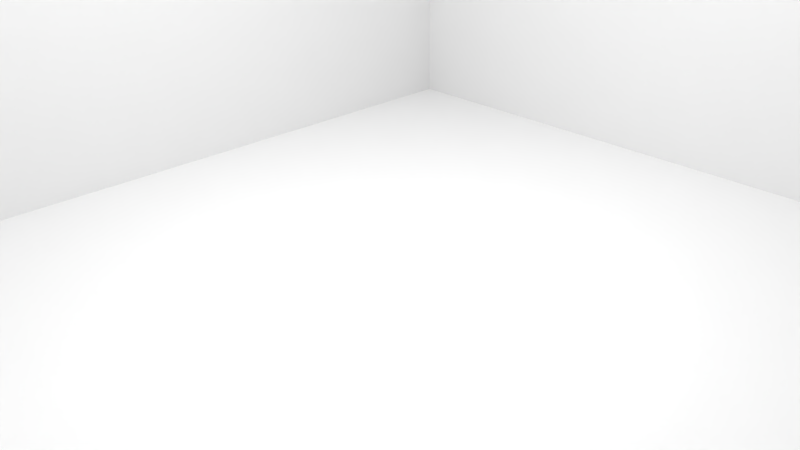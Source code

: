 # Source: The_Room.blend  (saved by Blender 2.72.0; exported with 4.5.12 LTS)
import bpy
from mathutils import Matrix  # noqa: F401  (used for matrix-valued properties, if any)

bpy.ops.wm.read_factory_settings(use_empty=True)
scene = bpy.context.scene
scene.name = 'Scene'

# ---- collections
col_collection_1 = bpy.data.collections.new('Collection 1'); scene.collection.children.link(col_collection_1)

# ---- materials (node trees are filled in below, after node groups)
mat_light_01_white = bpy.data.materials.new('Light 01 White')
mat_light_01_white.alpha_threshold = 0.0
mat_light_01_white.roughness = 0.5

# ---- material node trees
mat_light_01_white.use_nodes = True; mat_light_01_white.node_tree.nodes.clear()
_N = mat_light_01_white.node_tree.nodes; _L = mat_light_01_white.node_tree.links
n0 = _N.new('ShaderNodeOutputMaterial'); n0.name = 'Material Output'; n0.location = (300, 300)
n1 = _N.new('ShaderNodeEmission'); n1.name = 'Emission'; n1.location = (110, 300)
n1.inputs[0].default_value = (0.8, 0.8, 0.8, 1.0)
n1.inputs[1].default_value = 25.0
_L.new(n1.outputs[0], n0.inputs[0])
n0.is_active_output = True

# ---- world
world_world = bpy.data.worlds.new('World'); scene.world = world_world
world_world.color = (0.05088, 0.05088, 0.05088)
world_world.use_sun_shadow = False
world_world.sun_shadow_jitter_overblur = 0.0
world_world.cycles.sampling_method = 'MANUAL'
world_world.cycles.sample_map_resolution = 256

# ---- cameras
cam_camera = bpy.data.cameras.new('Camera')
cam_camera.clip_end = 100.0
cam_camera.lens = 35.0
cam_camera.sensor_width = 32.0
cam_camera.sensor_height = 18.0
cam_camera.ortho_scale = 7.314
cam_camera.dof.focus_distance = 0.0

# ---- meshes
me_plane_006 = bpy.data.meshes.new('Plane.006')
me_plane_006.from_pydata([(-1.0, -1.0, 0.0), (1.0, -1.0, 0.0), (-1.0, 1.0, 0.0), (1.0, 1.0, 0.0)], [], [(0, 1, 3, 2)])
me_plane_006.materials.append(mat_light_01_white)
me_plane_006.use_remesh_preserve_volume = False
me_plane_006.use_remesh_preserve_attributes = False
me_plane_006.use_mirror_vertex_groups = False
me_plane_006.update()
me_plane_005 = bpy.data.meshes.new('Plane.005')
me_plane_005.from_pydata([(-1.0, -1.0, 0.0), (1.0, -1.0, 0.0), (-1.0, 1.0, 0.0), (1.0, 1.0, 0.0)], [], [(0, 1, 3, 2)])
me_plane_005.use_remesh_preserve_volume = False
me_plane_005.use_remesh_preserve_attributes = False
me_plane_005.use_mirror_vertex_groups = False
me_plane_005.update()
me_plane_004 = bpy.data.meshes.new('Plane.004')
me_plane_004.from_pydata([(-1.0, -1.0, 0.0), (1.0, -1.0, 0.0), (-1.0, 1.0, 0.0), (1.0, 1.0, 0.0)], [], [(0, 1, 3, 2)])
me_plane_004.use_remesh_preserve_volume = False
me_plane_004.use_remesh_preserve_attributes = False
me_plane_004.use_mirror_vertex_groups = False
me_plane_004.update()
me_plane_003 = bpy.data.meshes.new('Plane.003')
me_plane_003.from_pydata([(-1.0, -1.0, 0.0), (1.0, -1.0, 0.0), (-1.0, 1.0, 0.0), (1.0, 1.0, 0.0)], [], [(0, 1, 3, 2)])
me_plane_003.use_remesh_preserve_volume = False
me_plane_003.use_remesh_preserve_attributes = False
me_plane_003.use_mirror_vertex_groups = False
me_plane_003.update()
me_plane_002 = bpy.data.meshes.new('Plane.002')
me_plane_002.from_pydata([(-1.0, -1.0, 0.0), (1.0, -1.0, 0.0), (-1.0, 1.0, 0.0), (1.0, 1.0, 0.0)], [], [(0, 1, 3, 2)])
me_plane_002.use_remesh_preserve_volume = False
me_plane_002.use_remesh_preserve_attributes = False
me_plane_002.use_mirror_vertex_groups = False
me_plane_002.update()
me_plane_001 = bpy.data.meshes.new('Plane.001')
me_plane_001.from_pydata([(-1.0, -1.0, 0.0), (1.0, -1.0, 0.0), (-1.0, 1.0, 0.0), (1.0, 1.0, 0.0)], [], [(0, 1, 3, 2)])
me_plane_001.use_remesh_preserve_volume = False
me_plane_001.use_remesh_preserve_attributes = False
me_plane_001.use_mirror_vertex_groups = False
me_plane_001.update()
me_plane = bpy.data.meshes.new('Plane')
me_plane.from_pydata([(-1.0, -1.0, 0.0), (1.0, -1.0, 0.0), (-1.0, 1.0, 0.0), (1.0, 1.0, 0.0)], [], [(0, 1, 3, 2)])
me_plane.use_remesh_preserve_volume = False
me_plane.use_remesh_preserve_attributes = False
me_plane.use_mirror_vertex_groups = False
me_plane.update()

# ---- objects
ob_plane_006 = bpy.data.objects.new('Plane.006', me_plane_006)
ob_plane_005 = bpy.data.objects.new('Plane.005', me_plane_005)
ob_plane_004 = bpy.data.objects.new('Plane.004', me_plane_004)
ob_plane_003 = bpy.data.objects.new('Plane.003', me_plane_003)
ob_plane_002 = bpy.data.objects.new('Plane.002', me_plane_002)
ob_plane_001 = bpy.data.objects.new('Plane.001', me_plane_001)
ob_plane = bpy.data.objects.new('Plane', me_plane)
ob_camera = bpy.data.objects.new('Camera', cam_camera)

# ---- transforms, parenting, visibility, modifiers, constraints
ob_plane_006.location = (0.0, 0.0, 19.95)
ob_plane_006.scale = (3.916, 3.916, 3.916)
ob_plane_006.lineart.crease_threshold = 0.0
ob_plane_005.location = (0.0, 12.21, 4.545)
ob_plane_005.rotation_euler = (1.571, -0.0, 0.0)
ob_plane_005.scale = (12.31, 12.31, 12.31)
ob_plane_005.lineart.crease_threshold = 0.0
ob_plane_004.location = (12.22, -0.04393, 4.545)
ob_plane_004.rotation_euler = (1.571, 0.0, 1.571)
ob_plane_004.scale = (12.31, 12.31, 12.31)
ob_plane_004.lineart.crease_threshold = 0.0
ob_plane_003.location = (12.22, -0.04393, 4.545)
ob_plane_003.rotation_euler = (1.571, 0.0, 1.571)
ob_plane_003.scale = (12.31, 12.31, 12.31)
ob_plane_003.lineart.crease_threshold = 0.0
ob_plane_002.location = (-12.04, -0.04393, 4.545)
ob_plane_002.rotation_euler = (1.571, 0.0, 1.571)
ob_plane_002.scale = (12.31, 12.31, 12.31)
ob_plane_002.lineart.crease_threshold = 0.0
ob_plane_001.location = (0.0, -12.22, 4.545)
ob_plane_001.rotation_euler = (1.571, -0.0, 0.0)
ob_plane_001.scale = (12.31, 12.31, 12.31)
ob_plane_001.lineart.crease_threshold = 0.0
ob_plane.location = (0.0, 0.0, 0.0)
ob_plane.scale = (12.31, 12.31, 12.31)
ob_plane.lineart.crease_threshold = 0.0
ob_camera.location = (12.07, -11.99, 10.85)
ob_camera.rotation_euler = (1.109, 0.01082, 0.8149)
ob_camera.lock_rotations_4d = False
ob_camera.empty_display_type = 'ARROWS'
ob_camera.color = (0.0, 0.0, 0.0, 0.0)
ob_camera.display_type = 'WIRE'
ob_camera.lineart.crease_threshold = 0.0

# ---- collection membership
col_collection_1.objects.link(ob_plane_006)
col_collection_1.objects.link(ob_plane_005)
col_collection_1.objects.link(ob_plane_004)
col_collection_1.objects.link(ob_plane_003)
col_collection_1.objects.link(ob_plane_002)
col_collection_1.objects.link(ob_plane_001)
col_collection_1.objects.link(ob_plane)
col_collection_1.objects.link(ob_camera)

# ---- scene / render settings (as saved in the file)
scene.camera = ob_camera
scene.frame_start = 1; scene.frame_end = 250; scene.frame_set(0)
scene.render.engine = 'CYCLES'
scene.render.image_settings.file_format = 'JPEG'
scene.render.image_settings.quality = 100
scene.render.resolution_percentage = 50
scene.render.fps = 30
scene.render.dither_intensity = 0.0
scene.render.use_placeholder = True
scene.render.use_overwrite = False
scene.render.use_persistent_data = True
scene.cycles.use_denoising = False
scene.cycles.samples = 10
scene.cycles.sampling_pattern = 'TABULATED_SOBOL'
scene.cycles.light_sampling_threshold = 0.0
scene.cycles.use_adaptive_sampling = False
scene.cycles.use_light_tree = False
scene.cycles.blur_glossy = 0.0
scene.cycles.pixel_filter_type = 'GAUSSIAN'
scene.cycles.sample_clamp_indirect = 0.0
scene.view_settings.view_transform = 'Standard'
bpy.context.view_layer.update()
